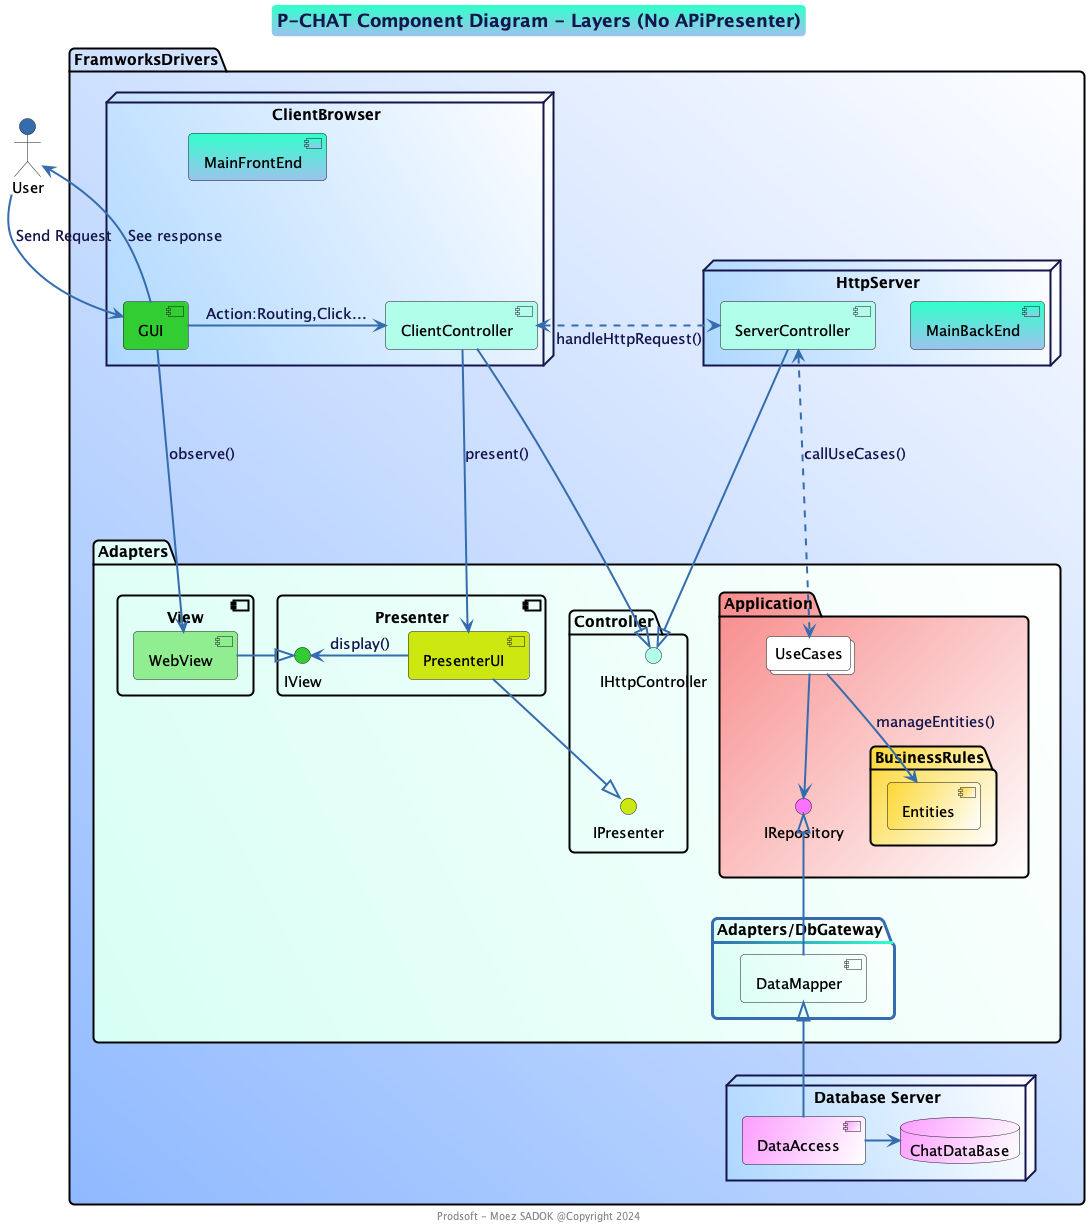

The diagram above was rendered by PlantUML. Its source (embedded in the PNG):
@startuml

!include prodsoft.wsd

title P-CHAT Component Diagram - Layers (No APiPresenter)
footer Prodsoft - Moez SADOK @Copyright 2024

actor User $SECONDARY

package "FramworksDrivers" #90baff\White;line:Black;line.bold {

    node "ClientBrowser" #afd8ff\White  {
        [MainFrontEnd]
        [ClientController] $PRIMARY_LIGHT
        [GUI] #LimeGreen
        MainFrontEnd -[hidden]- GUI

    }

    package "Adapters" #d8fff5\White;line:Black;line.bold {

        package "Application" #f88c8c/White;line:Black;line.bold {
            interface IRepository #fa72ff
            collections UseCases #White

            package "BusinessRules" #FDD835/White;line:Black;line.bold {
                [Entities] #FDD835/White
            }

        }

        package "Adapters/DbGateway" #d8fff5\White {
            [DataMapper] #transparent
        }

        package Controller #transparent;line:Black;line.bold{
            interface IHttpController  $PRIMARY_LIGHT
            interface IPresenter #CDE711
        }

        component Presenter #transparent;line:Black;line.bold{
            interface IView #LimeGreen
            [PresenterUI] #CDE711
        }

        component View #transparent;line:Black;line.bold{
            [WebView] #LightGreen
        }
    }

    node "HttpServer" #afd8ff\White {
        [MainBackEnd]
        [ServerController]  $PRIMARY_LIGHT
    }

    node "Database Server" #afd8ff\White {
        database ChatDataBase #fc9eff/White
        component DataAccess #fc9eff/White
    }

}

Application -left[hidden]- IHttpController

User -right-> GUI : Send Request
GUI -right-> ClientController : Action:Routing,Click...
GUI -down-> WebView : observe()
PresenterUI --|>  IPresenter
WebView -right-|> IView
ClientController -down-|>  IHttpController

ClientController --> PresenterUI  : present()
IView <-right- PresenterUI : display()
GUI  -up-> User : See response
IPresenter  -up[hidden]- IHttpController

ServerController -down-|>  IHttpController

ClientController <.-right-.> ServerController : handleHttpRequest()
ServerController <.--.> UseCases : callUseCases()
Entities  <-up-  UseCases : manageEntities()

IRepository <-up- UseCases
DataMapper  -up-|>  IRepository
DataAccess -up-|> DataMapper
DataAccess -right-> ChatDataBase

@enduml